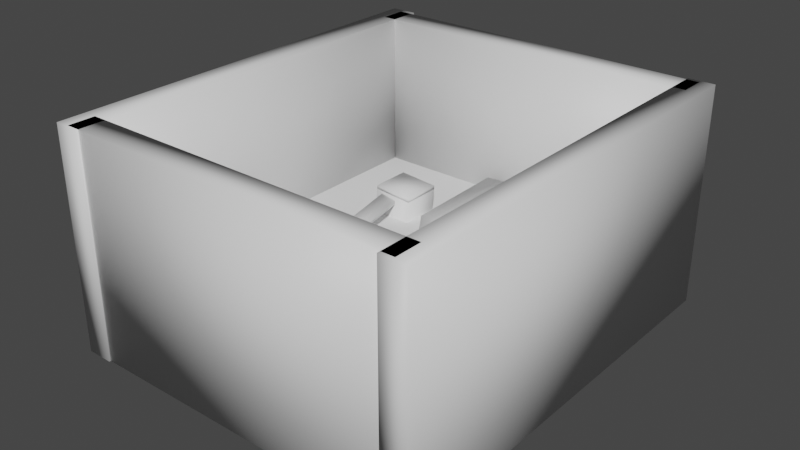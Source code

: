 # Source: WalkwaysRoomModel.blend  (saved by Blender 3.1.7; exported with 4.5.12 LTS)
import bpy
from mathutils import Matrix  # noqa: F401  (used for matrix-valued properties, if any)

bpy.ops.wm.read_factory_settings(use_empty=True)
scene = bpy.context.scene
scene.name = 'Scene'

# ---- collections
col_collection = bpy.data.collections.new('Collection'); scene.collection.children.link(col_collection)

# ---- materials (node trees are filled in below, after node groups)
mat_walls = bpy.data.materials.new('Walls')
mat_floor = bpy.data.materials.new('Floor')
mat_lava = bpy.data.materials.new('Lava')

# ---- material node trees
mat_walls.use_nodes = True; mat_walls.node_tree.nodes.clear()
_N = mat_walls.node_tree.nodes; _L = mat_walls.node_tree.links
n0 = _N.new('ShaderNodeBsdfPrincipled'); n0.name = 'Principled BSDF'; n0.location = (10, 300)
n0.distribution = 'GGX'
n0.subsurface_method = 'BURLEY'
n0.inputs[3].default_value = 1.45
n0.inputs[27].default_value = (0.0, 0.0, 0.0, 1.0)
n0.inputs[28].default_value = 1.0
n1 = _N.new('ShaderNodeOutputMaterial'); n1.name = 'Material Output'; n1.location = (300, 300)
_L.new(n0.outputs[0], n1.inputs[0])
n1.is_active_output = True
mat_floor.use_nodes = True; mat_floor.node_tree.nodes.clear()
_N = mat_floor.node_tree.nodes; _L = mat_floor.node_tree.links
n0 = _N.new('ShaderNodeBsdfPrincipled'); n0.name = 'Principled BSDF'; n0.location = (10, 300)
n0.distribution = 'GGX'
n0.subsurface_method = 'BURLEY'
n0.inputs[3].default_value = 1.45
n0.inputs[27].default_value = (0.0, 0.0, 0.0, 1.0)
n0.inputs[28].default_value = 1.0
n1 = _N.new('ShaderNodeOutputMaterial'); n1.name = 'Material Output'; n1.location = (300, 300)
_L.new(n0.outputs[0], n1.inputs[0])
n1.is_active_output = True
mat_lava.use_nodes = True; mat_lava.node_tree.nodes.clear()
_N = mat_lava.node_tree.nodes; _L = mat_lava.node_tree.links
n0 = _N.new('ShaderNodeBsdfPrincipled'); n0.name = 'Principled BSDF'; n0.location = (10, 300)
n0.distribution = 'GGX'
n0.subsurface_method = 'BURLEY'
n0.inputs[3].default_value = 1.45
n0.inputs[27].default_value = (0.0, 0.0, 0.0, 1.0)
n0.inputs[28].default_value = 1.0
n1 = _N.new('ShaderNodeOutputMaterial'); n1.name = 'Material Output'; n1.location = (300, 300)
_L.new(n0.outputs[0], n1.inputs[0])
n1.is_active_output = True

# ---- world
world_world = bpy.data.worlds.new('World'); scene.world = world_world
world_world.use_nodes = True; world_world.node_tree.nodes.clear()
_N = world_world.node_tree.nodes; _L = world_world.node_tree.links
n0 = _N.new('ShaderNodeOutputWorld'); n0.name = 'World Output'; n0.location = (300, 300)
n1 = _N.new('ShaderNodeBackground'); n1.name = 'Background'; n1.location = (10, 300)
n1.inputs[0].default_value = (0.05088, 0.05088, 0.05088, 1.0)
_L.new(n1.outputs[0], n0.inputs[0])
n0.is_active_output = True
world_world.color = (0.05088, 0.05088, 0.05088)
world_world.use_sun_shadow = False
world_world.sun_shadow_jitter_overblur = 0.0

# ---- meshes
me_mesh_001 = bpy.data.meshes.new('Mesh.001')
me_mesh_001.from_pydata([(-62.01, 66.91, -23.56), (-62.01, 66.91, 46.56), (-62.01, -68.05, -23.56), (-62.01, -68.05, 46.56), (-53.64, -68.05, -23.56), (-53.64, -68.05, 46.56), (-53.64, 66.91, -23.56), (-53.64, 66.91, 46.56)], [], [(2, 3, 1, 0), (4, 5, 3, 2), (6, 7, 5, 4), (0, 1, 7, 6), (3, 5, 7, 1), (4, 2, 0, 6)])
me_mesh_001.polygons.foreach_set('use_smooth', [True] * 6)
_uv = me_mesh_001.uv_layers.new(name='UVW')
_uv.uv.foreach_set('vector', [0.0005766, 0.301, 0.1924, 0.301, 0.1924, 0.6702, 0.0005766, 0.6702, 0.9546, 0.505, 0.9546, 0.6968, 0.9317, 0.6968, 0.9317, 0.505, 0.5333, 0.7402, 0.3414, 0.7402, 0.3414, 0.371, 0.5333, 0.371, 0.9084, 0.312, 0.9084, 0.5038, 0.8855, 0.5038, 0.8855, 0.312, 0.8595, 0.505, 0.8824, 0.505, 0.8824, 0.8742, 0.8595, 0.8742, 0.9204, 0.0005766, 0.9433, 0.0005766, 0.9433, 0.3698, 0.9204, 0.3698])
me_mesh_001.materials.append(mat_walls)
me_mesh_001.use_remesh_fix_poles = True
me_mesh_001.use_remesh_preserve_attributes = False
me_mesh_001.use_mirror_vertex_groups = False
me_mesh_001.update()
me_mesh_001.normals_split_custom_set([tuple(v) for v in zip(*[iter([-0.5774, -0.5774, -0.5774, -0.5774, -0.5774, 0.5774, -0.5774, 0.5774, 0.5774, -0.5774, 0.5774, -0.5774, 0.5774, -0.5774, -0.5774, 0.5774, -0.5774, 0.5774, -0.5774, -0.5774, 0.5774, -0.5774, -0.5774, -0.5774, 0.5774, 0.5774, -0.5774, 0.5774, 0.5774, 0.5774, 0.5774, -0.5774, 0.5774, 0.5774, -0.5774, -0.5774, -0.5774, 0.5774, -0.5774, -0.5774, 0.5774, 0.5774, 0.5774, 0.5774, 0.5774, 0.5774, 0.5774, -0.5774, -0.5774, -0.5774, 0.5774, 0.5774, -0.5774, 0.5774, 0.5774, 0.5774, 0.5774, -0.5774, 0.5774, 0.5774, 0.5774, -0.5774, -0.5774, -0.5774, -0.5774, -0.5774, -0.5774, 0.5774, -0.5774, 0.5774, 0.5774, -0.5774])] * 3)])
me_mesh_002 = bpy.data.meshes.new('Mesh.002')
me_mesh_002.from_pydata([(47.07, 66.47, -23.56), (47.07, 66.47, 46.56), (47.07, -68.5, -23.56), (47.07, -68.5, 46.56), (55.44, -68.5, -23.56), (55.44, -68.5, 46.56), (55.44, 66.47, -23.56), (55.44, 66.47, 46.56)], [], [(2, 3, 1, 0), (4, 5, 3, 2), (6, 7, 5, 4), (0, 1, 7, 6), (3, 5, 7, 1), (4, 2, 0, 6)])
me_mesh_002.polygons.foreach_set('use_smooth', [True] * 6)
_uv = me_mesh_002.uv_layers.new(name='UVW')
_uv.uv.foreach_set('vector', [0.5344, 0.0005766, 0.7263, 0.0005766, 0.7263, 0.3698, 0.5344, 0.3698, 0.9546, 0.698, 0.9546, 0.8898, 0.9317, 0.8898, 0.9317, 0.698, 0.5333, 0.3698, 0.3414, 0.3698, 0.3414, 0.0005766, 0.5333, 0.0005766, 0.8843, 0.312, 0.8843, 0.5038, 0.8614, 0.5038, 0.8614, 0.312, 0.8836, 0.505, 0.9065, 0.505, 0.9065, 0.8742, 0.8836, 0.8742, 0.9076, 0.505, 0.9305, 0.505, 0.9305, 0.8742, 0.9076, 0.8742])
me_mesh_002.materials.append(mat_walls)
me_mesh_002.use_remesh_fix_poles = True
me_mesh_002.use_remesh_preserve_attributes = False
me_mesh_002.use_mirror_vertex_groups = False
me_mesh_002.update()
me_mesh_002.normals_split_custom_set([tuple(v) for v in zip(*[iter([-0.5774, -0.5774, -0.5774, -0.5774, -0.5774, 0.5774, -0.5774, 0.5774, 0.5774, -0.5774, 0.5774, -0.5774, 0.5774, -0.5774, -0.5774, 0.5774, -0.5774, 0.5774, -0.5774, -0.5774, 0.5774, -0.5774, -0.5774, -0.5774, 0.5774, 0.5774, -0.5774, 0.5774, 0.5774, 0.5774, 0.5774, -0.5774, 0.5774, 0.5774, -0.5774, -0.5774, -0.5774, 0.5774, -0.5774, -0.5774, 0.5774, 0.5774, 0.5774, 0.5774, 0.5774, 0.5774, 0.5774, -0.5774, -0.5774, -0.5774, 0.5774, 0.5774, -0.5774, 0.5774, 0.5774, 0.5774, 0.5774, -0.5774, 0.5774, 0.5774, 0.5774, -0.5774, -0.5774, -0.5774, -0.5774, -0.5774, -0.5774, 0.5774, -0.5774, 0.5774, 0.5774, -0.5774])] * 3)])
me_mesh_003 = bpy.data.meshes.new('Mesh.003')
me_mesh_003.from_pydata([(-58.02, -67.55, -23.56), (-58.02, -67.55, 46.56), (51.09, -67.55, -23.56), (51.09, -67.55, 46.56), (51.09, -59.17, -23.56), (51.09, -59.17, 46.56), (-58.02, -59.17, -23.56), (-58.02, -59.17, 46.56)], [], [(2, 3, 1, 0), (4, 5, 3, 2), (6, 7, 5, 4), (0, 1, 7, 6), (3, 5, 7, 1), (4, 2, 0, 6)])
me_mesh_003.polygons.foreach_set('use_smooth', [True] * 6)
_uv = me_mesh_003.uv_layers.new(name='UVW')
_uv.uv.foreach_set('vector', [0.9193, 0.2991, 0.7274, 0.2991, 0.7274, 0.0005766, 0.9193, 0.0005767, 0.5104, 0.9332, 0.5104, 0.7414, 0.5333, 0.7414, 0.5333, 0.9332, 0.2991, 0.6714, 0.2991, 0.8632, 0.0005766, 0.8632, 0.0005766, 0.6714, 0.9674, 0.0005766, 0.9674, 0.1924, 0.9445, 0.1924, 0.9445, 0.0005766, 0.0005766, 0.8873, 0.0005766, 0.8644, 0.2991, 0.8644, 0.2991, 0.8873, 0.3052, 0.5791, 0.3281, 0.5791, 0.3281, 0.8776, 0.3052, 0.8776])
me_mesh_003.materials.append(mat_walls)
me_mesh_003.use_remesh_fix_poles = True
me_mesh_003.use_remesh_preserve_attributes = False
me_mesh_003.use_mirror_vertex_groups = False
me_mesh_003.update()
me_mesh_003.normals_split_custom_set([tuple(v) for v in zip(*[iter([0.5774, -0.5774, -0.5774, 0.5774, -0.5774, 0.5774, -0.5774, -0.5774, 0.5774, -0.5774, -0.5774, -0.5774, 0.5774, 0.5774, -0.5774, 0.5774, 0.5774, 0.5774, 0.5774, -0.5774, 0.5774, 0.5774, -0.5774, -0.5774, -0.5774, 0.5774, -0.5774, -0.5774, 0.5774, 0.5774, 0.5774, 0.5774, 0.5774, 0.5774, 0.5774, -0.5774, -0.5774, -0.5774, -0.5774, -0.5774, -0.5774, 0.5774, -0.5774, 0.5774, 0.5774, -0.5774, 0.5774, -0.5774, 0.5774, -0.5774, 0.5774, 0.5774, 0.5774, 0.5774, -0.5774, 0.5774, 0.5774, -0.5774, -0.5774, 0.5774, 0.5774, 0.5774, -0.5774, 0.5774, -0.5774, -0.5774, -0.5774, -0.5774, -0.5774, -0.5774, 0.5774, -0.5774])] * 3)])
me_mesh_004 = bpy.data.meshes.new('Mesh.004')
me_mesh_004.from_pydata([(-58.02, 56.97, -23.56), (-58.02, 56.97, 46.56), (51.09, 56.97, -23.56), (51.09, 56.97, 46.56), (51.09, 65.35, -23.56), (51.09, 65.35, 46.56), (-58.02, 65.35, -23.56), (-58.02, 65.35, 46.56)], [], [(2, 3, 1, 0), (4, 5, 3, 2), (6, 7, 5, 4), (0, 1, 7, 6), (3, 5, 7, 1), (4, 2, 0, 6)])
me_mesh_004.polygons.foreach_set('use_smooth', [True] * 6)
_uv = me_mesh_004.uv_layers.new(name='UVW')
_uv.uv.foreach_set('vector', [0.7263, 0.6695, 0.5344, 0.6695, 0.5344, 0.371, 0.7263, 0.371, 0.497, 0.9017, 0.3052, 0.9017, 0.3052, 0.8788, 0.497, 0.8788, 0.833, 0.6707, 0.833, 0.8625, 0.5344, 0.8625, 0.5344, 0.6707, 0.9674, 0.1936, 0.9674, 0.3854, 0.9445, 0.3854, 0.9445, 0.1936, 0.8583, 0.9356, 0.8354, 0.9356, 0.8354, 0.637, 0.8583, 0.637, 0.5344, 0.8866, 0.5344, 0.8636, 0.833, 0.8636, 0.833, 0.8866])
me_mesh_004.materials.append(mat_walls)
me_mesh_004.use_remesh_fix_poles = True
me_mesh_004.use_remesh_preserve_attributes = False
me_mesh_004.use_mirror_vertex_groups = False
me_mesh_004.update()
me_mesh_004.normals_split_custom_set([tuple(v) for v in zip(*[iter([0.5774, -0.5774, -0.5774, 0.5774, -0.5774, 0.5774, -0.5774, -0.5774, 0.5774, -0.5774, -0.5774, -0.5774, 0.5774, 0.5774, -0.5774, 0.5774, 0.5774, 0.5774, 0.5774, -0.5774, 0.5774, 0.5774, -0.5774, -0.5774, -0.5774, 0.5774, -0.5774, -0.5774, 0.5774, 0.5774, 0.5774, 0.5774, 0.5774, 0.5774, 0.5774, -0.5774, -0.5774, -0.5774, -0.5774, -0.5774, -0.5774, 0.5774, -0.5774, 0.5774, 0.5774, -0.5774, 0.5774, -0.5774, 0.5774, -0.5774, 0.5774, 0.5774, 0.5774, 0.5774, -0.5774, 0.5774, 0.5774, -0.5774, -0.5774, 0.5774, 0.5774, 0.5774, -0.5774, 0.5774, -0.5774, -0.5774, -0.5774, -0.5774, -0.5774, -0.5774, 0.5774, -0.5774])] * 3)])
me_mesh_005 = bpy.data.meshes.new('Mesh.005')
me_mesh_005.from_pydata([(31.38, -24.4, 20.43), (30.96, -24.15, 21.62), (31.7, -18.31, 19.3), (31.28, -18.06, 20.49), (-14.81, -18.89, 3.141), (-15.22, -18.64, 4.332), (-15.12, -24.98, 4.275), (-15.54, -24.73, 5.467)], [], [(2, 3, 1, 0), (4, 5, 3, 2), (6, 7, 5, 4), (0, 1, 7, 6), (3, 5, 7, 1), (4, 2, 0, 6)])
me_mesh_005.polygons.foreach_set('use_smooth', [True] * 6)
_uv = me_mesh_005.uv_layers.new(name='UVW')
_uv.uv.foreach_set('vector', [0.3034, 0.596, 0.2999, 0.596, 0.2999, 0.5791, 0.3034, 0.5791, 0.1343, 0.8884, 0.1343, 0.8919, 0.0005766, 0.8919, 0.0005766, 0.8884, 0.2971, 0.6087, 0.2971, 0.6122, 0.2803, 0.6122, 0.2803, 0.6087, 0.1354, 0.8919, 0.1354, 0.8884, 0.2691, 0.8884, 0.2691, 0.8919, 0.9685, 0.289, 0.9685, 0.1553, 0.9854, 0.1553, 0.9854, 0.289, 0.9718, 0.9476, 0.9718, 0.8139, 0.9886, 0.8139, 0.9886, 0.9476])
me_mesh_005.materials.append(mat_floor)
me_mesh_005.use_remesh_fix_poles = True
me_mesh_005.use_remesh_preserve_attributes = False
me_mesh_005.use_mirror_vertex_groups = False
me_mesh_005.update()
me_mesh_005.normals_split_custom_set([tuple(v) for v in zip(*[iter([0.7622, 0.4642, -0.4512, 0.3877, 0.6831, 0.6189, 0.3285, -0.4506, 0.8301, 0.703, -0.6695, -0.24, -0.3285, 0.4506, -0.8301, -0.703, 0.6695, 0.24, 0.3877, 0.6831, 0.6189, 0.7622, 0.4642, -0.4512, -0.3877, -0.6831, -0.6189, -0.7622, -0.4642, 0.4512, -0.703, 0.6695, 0.24, -0.3285, 0.4506, -0.8301, 0.703, -0.6695, -0.24, 0.3285, -0.4506, 0.8301, -0.7622, -0.4642, 0.4512, -0.3877, -0.6831, -0.6189, 0.3877, 0.6831, 0.6189, -0.703, 0.6695, 0.24, -0.7622, -0.4642, 0.4512, 0.3285, -0.4506, 0.8301, -0.3285, 0.4506, -0.8301, 0.7622, 0.4642, -0.4512, 0.703, -0.6695, -0.24, -0.3877, -0.6831, -0.6189])] * 3)])
me_mesh_006 = bpy.data.meshes.new('Mesh.006')
me_mesh_006.from_pydata([(35.26, -22.51, 1.908), (35.11, -22.56, 3.184), (40.32, -20.67, 2.582), (40.17, -20.72, 3.858), (21.11, 32.11, 2.582), (20.96, 32.05, 3.858), (16.05, 30.26, 1.908), (15.9, 30.21, 3.184)], [], [(2, 3, 1, 0), (4, 5, 3, 2), (6, 7, 5, 4), (0, 1, 7, 6), (3, 5, 7, 1), (4, 2, 0, 6)])
me_mesh_006.polygons.foreach_set('use_smooth', [True] * 6)
_uv = me_mesh_006.uv_layers.new(name='UVW')
_uv.uv.foreach_set('vector', [0.3292, 0.5793, 0.3327, 0.5793, 0.3327, 0.5941, 0.3292, 0.5941, 0.3292, 0.8776, 0.3292, 0.8741, 0.4828, 0.8741, 0.4828, 0.8776, 0.336, 0.5916, 0.3396, 0.5916, 0.3396, 0.6064, 0.336, 0.6064, 0.336, 0.301, 0.3396, 0.301, 0.3396, 0.4546, 0.336, 0.4546, 0.9706, 0.8139, 0.9706, 0.9675, 0.9558, 0.9675, 0.9558, 0.8139, 0.9685, 0.1542, 0.9685, 0.0005766, 0.9834, 0.0005766, 0.9834, 0.1542])
me_mesh_006.materials.append(mat_floor)
me_mesh_006.use_remesh_fix_poles = True
me_mesh_006.use_remesh_preserve_attributes = False
me_mesh_006.use_mirror_vertex_groups = False
me_mesh_006.update()
me_mesh_006.normals_split_custom_set([tuple(v) for v in zip(*[iter([0.8031, -0.3221, -0.5013, 0.6685, -0.3711, 0.6445, -0.4081, -0.763, 0.5013, -0.2736, -0.714, -0.6445, 0.4081, 0.763, -0.5013, 0.2736, 0.714, 0.6445, 0.6685, -0.3711, 0.6445, 0.8031, -0.3221, -0.5013, -0.6685, 0.3711, -0.6445, -0.8031, 0.3221, 0.5013, 0.2736, 0.714, 0.6445, 0.4081, 0.763, -0.5013, -0.2736, -0.714, -0.6445, -0.4081, -0.763, 0.5013, -0.8031, 0.3221, 0.5013, -0.6685, 0.3711, -0.6445, 0.6685, -0.3711, 0.6445, 0.2736, 0.714, 0.6445, -0.8031, 0.3221, 0.5013, -0.4081, -0.763, 0.5013, 0.4081, 0.763, -0.5013, 0.8031, -0.3221, -0.5013, -0.2736, -0.714, -0.6445, -0.6685, 0.3711, -0.6445])] * 3)])
me_mesh_007 = bpy.data.meshes.new('Mesh.007')
me_mesh_007.from_pydata([(-19.61, -22.69, 2.734), (-19.39, -22.64, 3.999), (-14.38, -21.58, 1.766), (-14.16, -21.53, 3.032), (-24.55, 26.59, 1.766), (-24.33, 26.64, 3.032), (-29.78, 25.49, 2.734), (-29.56, 25.53, 3.999)], [], [(2, 3, 1, 0), (4, 5, 3, 2), (6, 7, 5, 4), (0, 1, 7, 6), (3, 5, 7, 1), (4, 2, 0, 6)])
me_mesh_007.polygons.foreach_set('use_smooth', [True] * 6)
_uv = me_mesh_007.uv_layers.new(name='UVW')
_uv.uv.foreach_set('vector', [0.3327, 0.6101, 0.3292, 0.6101, 0.3292, 0.5953, 0.3327, 0.5953, 0.3396, 0.5904, 0.336, 0.5904, 0.336, 0.4557, 0.3396, 0.4557, 0.3035, 0.612, 0.2999, 0.612, 0.2999, 0.5971, 0.3035, 0.5971, 0.3292, 0.4435, 0.3327, 0.4435, 0.3327, 0.5781, 0.3292, 0.5781, 0.9994, 0.0005766, 0.9994, 0.1352, 0.9846, 0.1352, 0.9846, 0.0005766, 0.9914, 0.3686, 0.9914, 0.5033, 0.9765, 0.5033, 0.9765, 0.3686])
me_mesh_007.materials.append(mat_floor)
me_mesh_007.use_remesh_fix_poles = True
me_mesh_007.use_remesh_preserve_attributes = False
me_mesh_007.use_mirror_vertex_groups = False
me_mesh_007.update()
me_mesh_007.normals_split_custom_set([tuple(v) for v in zip(*[iter([0.5745, -0.4688, -0.6709, 0.7757, -0.4263, 0.4653, -0.336, -0.661, 0.6709, -0.5372, -0.7035, -0.4653, 0.336, 0.661, -0.6709, 0.5372, 0.7035, 0.4653, 0.7757, -0.4263, 0.4653, 0.5745, -0.4688, -0.6709, -0.7757, 0.4263, -0.4653, -0.5745, 0.4688, 0.6709, 0.5372, 0.7035, 0.4653, 0.336, 0.661, -0.6709, -0.5372, -0.7035, -0.4653, -0.336, -0.661, 0.6709, -0.5745, 0.4688, 0.6709, -0.7757, 0.4263, -0.4653, 0.7757, -0.4263, 0.4653, 0.5372, 0.7035, 0.4653, -0.5745, 0.4688, 0.6709, -0.336, -0.661, 0.6709, 0.336, 0.661, -0.6709, 0.5745, -0.4688, -0.6709, -0.5372, -0.7035, -0.4653, -0.7757, 0.4263, -0.4653])] * 3)])
me_mesh_008 = bpy.data.meshes.new('Mesh.008')
me_mesh_008.from_pydata([(29.53, -29.33, -12.07), (42.27, -29.33, -12.07), (42.27, -16.63, -12.91), (29.53, -16.63, -12.91), (42.27, -27.11, 21.66), (29.53, -27.11, 21.66), (42.27, -14.4, 20.82), (29.53, -14.4, 20.82)], [], [(2, 1, 0, 3), (0, 5, 7, 3), (3, 7, 6, 2), (2, 6, 4, 1), (1, 4, 5, 0), (5, 4, 6, 7)])
me_mesh_008.polygons.foreach_set('use_smooth', [True] * 6)
_uv = me_mesh_008.uv_layers.new(name='UVW')
_uv.uv.foreach_set('vector', [0.7548, 0.637, 0.7548, 0.6644, 0.7274, 0.6644, 0.7274, 0.637, 0.1936, 0.423, 0.2449, 0.3716, 0.2642, 0.391, 0.2129, 0.4423, 0.3155, 0.4423, 0.2642, 0.391, 0.2836, 0.3716, 0.3349, 0.423, 0.3349, 0.3203, 0.2836, 0.3716, 0.2642, 0.3523, 0.3155, 0.301, 0.2129, 0.301, 0.2642, 0.3523, 0.2449, 0.3716, 0.1936, 0.3203, 0.2449, 0.3716, 0.2642, 0.3523, 0.2836, 0.3716, 0.2642, 0.391])
me_mesh_008.materials.append(mat_walls)
me_mesh_008.use_remesh_fix_poles = True
me_mesh_008.use_remesh_preserve_attributes = False
me_mesh_008.use_mirror_vertex_groups = False
me_mesh_008.update()
me_mesh_008.normals_split_custom_set([tuple(v) for v in zip(*[iter([0.5774, 0.538, -0.6142, 0.5774, -0.6142, -0.538, -0.5774, -0.6142, -0.538, -0.5774, 0.538, -0.6142, -0.5774, -0.6142, -0.538, -0.5774, -0.538, 0.6142, -0.5774, 0.6142, 0.538, -0.5774, 0.538, -0.6142, -0.5774, 0.538, -0.6142, -0.5774, 0.6142, 0.538, 0.5774, 0.6142, 0.538, 0.5774, 0.538, -0.6142, 0.5774, 0.538, -0.6142, 0.5774, 0.6142, 0.538, 0.5774, -0.538, 0.6142, 0.5774, -0.6142, -0.538, 0.5774, -0.6142, -0.538, 0.5774, -0.538, 0.6142, -0.5774, -0.538, 0.6142, -0.5774, -0.6142, -0.538, -0.5774, -0.538, 0.6142, 0.5774, -0.538, 0.6142, 0.5774, 0.6142, 0.538, -0.5774, 0.6142, 0.538])] * 3)])
me_mesh_009 = bpy.data.meshes.new('Mesh.009')
me_mesh_009.from_pydata([(-32.97, 20.75, -26.2), (-20.27, 20.75, -27.18), (-20.27, 33.49, -27.18), (-32.97, 33.49, -26.2), (-17.85, 20.75, 4.068), (-30.55, 20.75, 5.054), (-17.85, 33.49, 4.068), (-30.55, 33.49, 5.054)], [], [(5, 4, 6, 7), (2, 1, 0, 3), (0, 5, 7, 3), (3, 7, 6, 2), (2, 6, 4, 1), (1, 4, 5, 0)])
me_mesh_009.polygons.foreach_set('use_smooth', [True] * 6)
_uv = me_mesh_009.uv_layers.new(name='UVW')
_uv.uv.foreach_set('vector', [0.7746, 0.4374, 0.7938, 0.4182, 0.813, 0.4374, 0.7938, 0.4566, 0.7559, 0.6642, 0.7559, 0.637, 0.7831, 0.637, 0.7831, 0.6642, 0.7274, 0.4846, 0.7746, 0.4374, 0.7938, 0.4566, 0.7466, 0.5038, 0.8411, 0.5038, 0.7938, 0.4566, 0.813, 0.4374, 0.8603, 0.4846, 0.8603, 0.3902, 0.813, 0.4374, 0.7938, 0.4182, 0.8411, 0.371, 0.7466, 0.371, 0.7938, 0.4182, 0.7746, 0.4374, 0.7274, 0.3902])
me_mesh_009.materials.append(mat_walls)
me_mesh_009.use_remesh_fix_poles = True
me_mesh_009.use_remesh_preserve_attributes = False
me_mesh_009.use_mirror_vertex_groups = False
me_mesh_009.update()
me_mesh_009.normals_split_custom_set([tuple(v) for v in zip(*[iter([-0.5309, -0.5774, 0.6203, 0.6203, -0.5774, 0.5309, 0.6203, 0.5774, 0.5309, -0.5309, 0.5774, 0.6203, 0.5309, 0.5774, -0.6203, 0.5309, -0.5774, -0.6203, -0.6203, -0.5774, -0.5309, -0.6203, 0.5774, -0.5309, -0.6203, -0.5774, -0.5309, -0.5309, -0.5774, 0.6203, -0.5309, 0.5774, 0.6203, -0.6203, 0.5774, -0.5309, -0.6203, 0.5774, -0.5309, -0.5309, 0.5774, 0.6203, 0.6203, 0.5774, 0.5309, 0.5309, 0.5774, -0.6203, 0.5309, 0.5774, -0.6203, 0.6203, 0.5774, 0.5309, 0.6203, -0.5774, 0.5309, 0.5309, -0.5774, -0.6203, 0.5309, -0.5774, -0.6203, 0.6203, -0.5774, 0.5309, -0.5309, -0.5774, 0.6203, -0.6203, -0.5774, -0.5309])] * 3)])
me_mesh_010 = bpy.data.meshes.new('Mesh.010')
me_mesh_010.from_pydata([(15.14, 24.76, -25.52), (27.07, 29.1, -24.54), (22.71, 41.07, -24.54), (10.78, 36.72, -25.52), (24.84, 28.29, 6.144), (12.91, 23.95, 5.164), (20.49, 40.26, 6.144), (8.554, 35.91, 5.164)], [], [(2, 1, 0, 3), (0, 5, 7, 3), (3, 7, 6, 2), (2, 6, 4, 1), (1, 4, 5, 0), (5, 4, 6, 7)])
me_mesh_010.polygons.foreach_set('use_smooth', [True] * 6)
_uv = me_mesh_010.uv_layers.new(name='UVW')
_uv.uv.foreach_set('vector', [0.7274, 0.3696, 0.7274, 0.3418, 0.7553, 0.3418, 0.7553, 0.3696, 0.3281, 0.4631, 0.2805, 0.5107, 0.2608, 0.491, 0.3084, 0.4435, 0.2132, 0.4435, 0.2608, 0.491, 0.2411, 0.5107, 0.1936, 0.4631, 0.1936, 0.5583, 0.2411, 0.5107, 0.2608, 0.5304, 0.2132, 0.578, 0.3084, 0.578, 0.2608, 0.5304, 0.2805, 0.5107, 0.3281, 0.5583, 0.2805, 0.5107, 0.2608, 0.5304, 0.2411, 0.5107, 0.2608, 0.491])
me_mesh_010.materials.append(mat_walls)
me_mesh_010.use_remesh_fix_poles = True
me_mesh_010.use_remesh_preserve_attributes = False
me_mesh_010.use_mirror_vertex_groups = False
me_mesh_010.update()
me_mesh_010.normals_split_custom_set([tuple(v) for v in zip(*[iter([0.3852, 0.7546, -0.5312, 0.7801, -0.3305, -0.5312, -0.3017, -0.7242, -0.6201, -0.6966, 0.3608, -0.6201, -0.3017, -0.7242, -0.6201, -0.3852, -0.7546, 0.5312, -0.7801, 0.3305, 0.5312, -0.6966, 0.3608, -0.6201, -0.6966, 0.3608, -0.6201, -0.7801, 0.3305, 0.5312, 0.3017, 0.7242, 0.6201, 0.3852, 0.7546, -0.5312, 0.3852, 0.7546, -0.5312, 0.3017, 0.7242, 0.6201, 0.6966, -0.3608, 0.6201, 0.7801, -0.3305, -0.5312, 0.7801, -0.3305, -0.5312, 0.6966, -0.3608, 0.6201, -0.3852, -0.7546, 0.5312, -0.3017, -0.7242, -0.6201, -0.3852, -0.7546, 0.5312, 0.6966, -0.3608, 0.6201, 0.3017, 0.7242, 0.6201, -0.7801, 0.3305, 0.5312])] * 3)])
me_mesh_011 = bpy.data.meshes.new('Mesh.011')
me_mesh_011.from_pydata([(-23.51, -29.38, -24.5), (-10.77, -29.38, -24.5), (-10.77, -16.68, -25.55), (-23.51, -16.68, -25.55), (-10.77, -26.84, 6.152), (-23.51, -26.84, 6.152), (-10.77, -14.15, 5.103), (-23.51, -14.15, 5.103)], [], [(2, 1, 0, 3), (0, 5, 7, 3), (3, 7, 6, 2), (2, 6, 4, 1), (1, 4, 5, 0), (5, 4, 6, 7)])
me_mesh_011.polygons.foreach_set('use_smooth', [True] * 6)
_uv = me_mesh_011.uv_layers.new(name='UVW')
_uv.uv.foreach_set('vector', [0.7835, 0.3418, 0.7835, 0.3689, 0.7564, 0.3689, 0.7564, 0.3418, 0.7274, 0.6167, 0.7737, 0.5704, 0.7929, 0.5896, 0.7466, 0.6359, 0.8392, 0.6359, 0.7929, 0.5896, 0.8121, 0.5704, 0.8583, 0.6167, 0.8583, 0.5241, 0.8121, 0.5704, 0.7929, 0.5513, 0.8392, 0.505, 0.7466, 0.505, 0.7929, 0.5513, 0.7737, 0.5704, 0.7274, 0.5241, 0.7737, 0.5704, 0.7929, 0.5513, 0.8121, 0.5704, 0.7929, 0.5896])
me_mesh_011.materials.append(mat_walls)
me_mesh_011.use_remesh_fix_poles = True
me_mesh_011.use_remesh_preserve_attributes = False
me_mesh_011.use_mirror_vertex_groups = False
me_mesh_011.update()
me_mesh_011.normals_split_custom_set([tuple(v) for v in zip(*[iter([0.5774, 0.5278, -0.623, 0.5774, -0.623, -0.5278, -0.5774, -0.623, -0.5278, -0.5774, 0.5278, -0.623, -0.5774, -0.623, -0.5278, -0.5774, -0.5278, 0.623, -0.5774, 0.623, 0.5278, -0.5774, 0.5278, -0.623, -0.5774, 0.5278, -0.623, -0.5774, 0.623, 0.5278, 0.5774, 0.623, 0.5278, 0.5774, 0.5278, -0.623, 0.5774, 0.5278, -0.623, 0.5774, 0.623, 0.5278, 0.5774, -0.5278, 0.623, 0.5774, -0.623, -0.5278, 0.5774, -0.623, -0.5278, 0.5774, -0.5278, 0.623, -0.5774, -0.5278, 0.623, -0.5774, -0.623, -0.5278, -0.5774, -0.5278, 0.623, 0.5774, -0.5278, 0.623, 0.5774, 0.623, 0.5278, -0.5774, 0.623, 0.5278])] * 3)])
me_mesh_012 = bpy.data.meshes.new('Mesh.012')
me_mesh_012.from_pydata([(-1.679, -47.64, -8.448), (1.542, -46.78, 1.552), (11.42, -47.67, -8.448), (15.07, -46.69, 1.552), (3.275, 58.52, -8.448), (0.4472, 57.76, 1.552), (-14.7, 55.5, -8.448), (-13.26, 55.89, 1.552), (9.151, -10.64, -8.448), (24.14, -10.16, -8.448), (22.68, -10.55, 1.552), (9.151, -10.64, 1.552), (-13.96, 19.96, -8.448), (1.416, 22.28, -8.448), (1.19, 22.22, 1.552), (-12.51, 20.35, 1.552)], [], [(2, 3, 1, 0), (9, 10, 3, 2), (6, 7, 5, 4), (12, 15, 7, 6), (3, 10, 11, 1), (4, 13, 12, 6), (9, 2, 0, 8), (9, 13, 14, 10), (10, 14, 15, 11), (8, 0, 1, 11), (13, 9, 8, 12), (13, 4, 5, 14), (14, 5, 7, 15), (12, 8, 11, 15)])
me_mesh_012.polygons.foreach_set('use_smooth', [True] * 14)
_uv = me_mesh_012.uv_layers.new(name='UVW')
_uv.uv.foreach_set('vector', [0.5619, 0.9235, 0.5344, 0.9334, 0.5345, 0.8965, 0.5619, 0.8877, 0.9754, 0.5033, 0.9478, 0.5017, 0.9468, 0.4009, 0.9754, 0.3952, 0.8357, 0.35, 0.8084, 0.3459, 0.8084, 0.3082, 0.8357, 0.3003, 0.9558, 0.7147, 0.9833, 0.7157, 0.9833, 0.8127, 0.9558, 0.8118, 0.9095, 0.496, 0.9095, 0.3952, 0.9456, 0.403, 0.9456, 0.5038, 0.3414, 0.8456, 0.3486, 0.7468, 0.3907, 0.7414, 0.3907, 0.8384, 0.4686, 0.7414, 0.4686, 0.8495, 0.4347, 0.8609, 0.4303, 0.7558, 0.9558, 0.6133, 0.956, 0.5052, 0.9833, 0.505, 0.9833, 0.6119, 0.4729, 0.8655, 0.4697, 0.7586, 0.5033, 0.7414, 0.5033, 0.8446, 0.2988, 0.6064, 0.1936, 0.6075, 0.198, 0.5791, 0.2988, 0.5791, 0.3918, 0.8494, 0.3957, 0.7414, 0.4291, 0.765, 0.4291, 0.8696, 0.9568, 0.7134, 0.9558, 0.6144, 0.9841, 0.6166, 0.9841, 0.7136, 0.897, 0.8797, 0.897, 0.9767, 0.8595, 0.9724, 0.8595, 0.8754, 0.903, 0.98, 0.9033, 0.8754, 0.9305, 0.8754, 0.9305, 0.9785])
me_mesh_012.materials.append(mat_floor)
me_mesh_012.use_remesh_fix_poles = True
me_mesh_012.use_remesh_preserve_attributes = False
me_mesh_012.use_mirror_vertex_groups = False
me_mesh_012.update()
me_mesh_012.normals_split_custom_set([tuple(v) for v in zip(*[iter([0.4108, -0.7075, -0.5751, 0.5678, -0.5732, 0.5909, -0.5811, -0.5168, 0.6287, -0.7102, -0.4828, -0.5123, 0.7638, 0.1299, -0.6322, 0.7745, 0.1244, 0.6203, 0.5678, -0.5732, 0.5909, 0.4108, -0.7075, -0.5751, -0.6674, 0.5089, -0.5437, -0.5725, 0.5376, 0.6191, 0.4727, 0.6405, 0.6052, 0.6017, 0.5944, -0.5335, -0.7565, -0.254, -0.6026, -0.6879, -0.2328, 0.6874, -0.5725, 0.5376, 0.6191, -0.6674, 0.5089, -0.5437, 0.5678, -0.5732, 0.5909, 0.7745, 0.1244, 0.6203, -0.5394, -0.1054, 0.8354, -0.5811, -0.5168, 0.6287, 0.6017, 0.5944, -0.5335, 0.6279, 0.1885, -0.7551, -0.7565, -0.254, -0.6026, -0.6674, 0.5089, -0.5437, 0.7638, 0.1299, -0.6322, 0.4108, -0.7075, -0.5751, -0.7102, -0.4828, -0.5123, -0.5919, -0.1156, -0.7977, 0.7638, 0.1299, -0.6322, 0.6279, 0.1885, -0.7551, 0.5646, 0.1693, 0.8078, 0.7745, 0.1244, 0.6203, 0.7745, 0.1244, 0.6203, 0.5646, 0.1693, 0.8078, -0.6879, -0.2328, 0.6874, -0.5394, -0.1054, 0.8354, -0.5919, -0.1156, -0.7977, -0.7102, -0.4828, -0.5123, -0.5811, -0.5168, 0.6287, -0.5394, -0.1054, 0.8354, 0.6279, 0.1885, -0.7551, 0.7638, 0.1299, -0.6322, -0.5919, -0.1156, -0.7977, -0.7565, -0.254, -0.6026, 0.6279, 0.1885, -0.7551, 0.6017, 0.5944, -0.5335, 0.4727, 0.6405, 0.6052, 0.5646, 0.1693, 0.8078, 0.5646, 0.1693, 0.8078, 0.4727, 0.6405, 0.6052, -0.5725, 0.5376, 0.6191, -0.6879, -0.2328, 0.6874, -0.7565, -0.254, -0.6026, -0.5919, -0.1156, -0.7977, -0.5394, -0.1054, 0.8354, -0.6879, -0.2328, 0.6874])] * 3)])
me_mesh_013 = bpy.data.meshes.new('Mesh.013')
me_mesh_013.from_pydata([(-58.15, -62.89, -8.807), (51.23, -62.89, -8.807), (-58.15, 61.28, -8.807), (51.23, 61.28, -8.807)], [], [(0, 1, 3, 2)])
me_mesh_013.polygons.foreach_set('use_smooth', [True] * 1)
_uv = me_mesh_013.uv_layers.new(name='UVW')
_uv.uv.foreach_set('vector', [0.0005766, 0.2998, 0.0005766, 0.0005766, 0.3403, 0.0005766, 0.3403, 0.2998])
me_mesh_013.materials.append(mat_lava)
me_mesh_013.use_remesh_fix_poles = True
me_mesh_013.use_remesh_preserve_attributes = False
me_mesh_013.use_mirror_vertex_groups = False
me_mesh_013.update()
me_mesh_013.normals_split_custom_set([tuple(v) for v in zip(*[iter([0.0, -1.69e-07, 1.0, 0.0, -1.69e-07, 1.0, 0.0, -1.69e-07, 1.0, 0.0, -1.69e-07, 1.0])] * 3)])
me_mesh_014 = bpy.data.meshes.new('Mesh.014')
me_mesh_014.from_pydata([(-23.51, -26.7, 7.936), (-10.77, -26.7, 7.936), (-10.77, -14.0, 6.887), (-23.51, -14.0, 6.887), (-10.77, -26.84, 6.152), (-23.51, -26.84, 6.152), (-10.77, -14.15, 5.103), (-23.51, -14.15, 5.103)], [], [(4, 1, 0, 5), (6, 2, 1, 4), (7, 3, 2, 6), (5, 0, 3, 7), (1, 2, 3, 0), (5, 7, 6, 4)])
me_mesh_014.polygons.foreach_set('use_smooth', [True] * 6)
_uv = me_mesh_014.uv_layers.new(name='UVW')
_uv.uv.foreach_set('vector', [0.2421, 0.6457, 0.2375, 0.6457, 0.2375, 0.6133, 0.2421, 0.6133, 0.2746, 0.6457, 0.2746, 0.6503, 0.2421, 0.6503, 0.2421, 0.6457, 0.2746, 0.6133, 0.2791, 0.6133, 0.2791, 0.6457, 0.2746, 0.6457, 0.2421, 0.6133, 0.2421, 0.6087, 0.2746, 0.6087, 0.2746, 0.6133, 0.7, 0.8877, 0.7, 0.9202, 0.6675, 0.9202, 0.6675, 0.8877, 0.2421, 0.6133, 0.2746, 0.6133, 0.2746, 0.6457, 0.2421, 0.6457])
me_mesh_014.materials.append(mat_floor)
me_mesh_014.use_remesh_fix_poles = True
me_mesh_014.use_remesh_preserve_attributes = False
me_mesh_014.use_mirror_vertex_groups = False
me_mesh_014.update()
me_mesh_014.normals_split_custom_set([tuple(v) for v in zip(*[iter([0.5774, -0.623, -0.5278, 0.5774, -0.5278, 0.623, -0.5774, -0.5278, 0.623, -0.5774, -0.623, -0.5278, 0.5774, 0.5278, -0.623, 0.5774, 0.623, 0.5278, 0.5774, -0.5278, 0.623, 0.5774, -0.623, -0.5278, -0.5774, 0.5278, -0.623, -0.5774, 0.623, 0.5278, 0.5774, 0.623, 0.5278, 0.5774, 0.5278, -0.623, -0.5774, -0.623, -0.5278, -0.5774, -0.5278, 0.623, -0.5774, 0.623, 0.5278, -0.5774, 0.5278, -0.623, 0.5774, -0.5278, 0.623, 0.5774, 0.623, 0.5278, -0.5774, 0.623, 0.5278, -0.5774, -0.5278, 0.623, -0.5774, -0.623, -0.5278, -0.5774, 0.5278, -0.623, 0.5774, 0.5278, -0.623, 0.5774, -0.623, -0.5278])] * 3)])
me_mesh_016 = bpy.data.meshes.new('Mesh.016')
me_mesh_016.from_pydata([(12.78, 23.9, 6.929), (24.71, 28.24, 7.909), (20.36, 40.21, 7.909), (8.426, 35.87, 6.929), (24.84, 28.29, 6.144), (12.91, 23.95, 5.164), (20.49, 40.26, 6.144), (8.554, 35.91, 5.164)], [], [(4, 1, 0, 5), (6, 2, 1, 4), (7, 3, 2, 6), (5, 0, 3, 7), (1, 2, 3, 0), (5, 7, 6, 4)])
me_mesh_016.polygons.foreach_set('use_smooth', [True] * 6)
_uv = me_mesh_016.uv_layers.new(name='UVW')
_uv.uv.foreach_set('vector', [0.1982, 0.6133, 0.1982, 0.6087, 0.2317, 0.6087, 0.2317, 0.6133, 0.1982, 0.6468, 0.1936, 0.6468, 0.1936, 0.6133, 0.1982, 0.6133, 0.2317, 0.6468, 0.2317, 0.6515, 0.1982, 0.6515, 0.1982, 0.6468, 0.2317, 0.6133, 0.2364, 0.6133, 0.2364, 0.6468, 0.2317, 0.6468, 0.6664, 0.8877, 0.6664, 0.9212, 0.6329, 0.9212, 0.6329, 0.8877, 0.2317, 0.6133, 0.2317, 0.6468, 0.1982, 0.6468, 0.1982, 0.6133])
me_mesh_016.materials.append(mat_floor)
me_mesh_016.use_remesh_fix_poles = True
me_mesh_016.use_remesh_preserve_attributes = False
me_mesh_016.use_mirror_vertex_groups = False
me_mesh_016.update()
me_mesh_016.normals_split_custom_set([tuple(v) for v in zip(*[iter([0.7801, -0.3305, -0.5312, 0.6966, -0.3608, 0.6201, -0.3852, -0.7546, 0.5312, -0.3017, -0.7242, -0.6201, 0.3852, 0.7546, -0.5312, 0.3017, 0.7242, 0.6201, 0.6966, -0.3608, 0.6201, 0.7801, -0.3305, -0.5312, -0.6966, 0.3608, -0.6201, -0.7801, 0.3305, 0.5312, 0.3017, 0.7242, 0.6201, 0.3852, 0.7546, -0.5312, -0.3017, -0.7242, -0.6201, -0.3852, -0.7546, 0.5312, -0.7801, 0.3305, 0.5312, -0.6966, 0.3608, -0.6201, 0.6966, -0.3608, 0.6201, 0.3017, 0.7242, 0.6201, -0.7801, 0.3305, 0.5312, -0.3852, -0.7546, 0.5312, -0.3017, -0.7242, -0.6201, -0.6966, 0.3608, -0.6201, 0.3852, 0.7546, -0.5312, 0.7801, -0.3305, -0.5312])] * 3)])
me_mesh_017 = bpy.data.meshes.new('Mesh.017')
me_mesh_017.from_pydata([(-30.45, 20.75, 6.255), (-17.76, 20.75, 5.27), (-17.76, 33.49, 5.27), (-30.45, 33.49, 6.255), (-17.85, 20.75, 4.068), (-30.55, 20.75, 5.054), (-17.85, 33.49, 4.068), (-30.55, 33.49, 5.054)], [], [(4, 1, 0, 5), (6, 2, 1, 4), (7, 3, 2, 6), (5, 0, 3, 7), (1, 2, 3, 0), (5, 7, 6, 4)])
me_mesh_017.polygons.foreach_set('use_smooth', [True] * 6)
_uv = me_mesh_017.uv_layers.new(name='UVW')
_uv.uv.foreach_set('vector', [0.7646, 0.3035, 0.7678, 0.3035, 0.7678, 0.3374, 0.7646, 0.3374, 0.7306, 0.3035, 0.7306, 0.3003, 0.7646, 0.3003, 0.7646, 0.3035, 0.7306, 0.3374, 0.7274, 0.3374, 0.7274, 0.3035, 0.7306, 0.3035, 0.7646, 0.3374, 0.7646, 0.3406, 0.7306, 0.3406, 0.7306, 0.3374, 0.563, 0.8877, 0.5969, 0.8877, 0.5969, 0.9216, 0.563, 0.9216, 0.7646, 0.3374, 0.7306, 0.3374, 0.7306, 0.3035, 0.7646, 0.3035])
me_mesh_017.materials.append(mat_floor)
me_mesh_017.use_remesh_fix_poles = True
me_mesh_017.use_remesh_preserve_attributes = False
me_mesh_017.use_mirror_vertex_groups = False
me_mesh_017.update()
me_mesh_017.normals_split_custom_set([tuple(v) for v in zip(*[iter([0.5309, -0.5774, -0.6203, 0.6203, -0.5774, 0.5309, -0.5309, -0.5774, 0.6203, -0.6203, -0.5774, -0.5309, 0.5309, 0.5774, -0.6203, 0.6203, 0.5774, 0.5309, 0.6203, -0.5774, 0.5309, 0.5309, -0.5774, -0.6203, -0.6203, 0.5774, -0.5309, -0.5309, 0.5774, 0.6203, 0.6203, 0.5774, 0.5309, 0.5309, 0.5774, -0.6203, -0.6203, -0.5774, -0.5309, -0.5309, -0.5774, 0.6203, -0.5309, 0.5774, 0.6203, -0.6203, 0.5774, -0.5309, 0.6203, -0.5774, 0.5309, 0.6203, 0.5774, 0.5309, -0.5309, 0.5774, 0.6203, -0.5309, -0.5774, 0.6203, -0.6203, -0.5774, -0.5309, -0.6203, 0.5774, -0.5309, 0.5309, 0.5774, -0.6203, 0.5309, -0.5774, -0.6203])] * 3)])
me_mesh_018 = bpy.data.meshes.new('Mesh.018')
me_mesh_018.from_pydata([(29.53, -27.05, 22.55), (42.27, -27.05, 22.55), (42.27, -14.34, 21.71), (29.53, -14.34, 21.71), (42.27, -27.11, 21.66), (29.53, -27.11, 21.66), (42.27, -14.4, 20.82), (29.53, -14.4, 20.82)], [], [(4, 1, 0, 5), (6, 2, 1, 4), (7, 3, 2, 6), (5, 0, 3, 7), (0, 1, 2, 3), (5, 7, 6, 4)])
me_mesh_018.polygons.foreach_set('use_smooth', [True] * 6)
_uv = me_mesh_018.uv_layers.new(name='UVW')
_uv.uv.foreach_set('vector', [0.7713, 0.3026, 0.7713, 0.3003, 0.8049, 0.3003, 0.8049, 0.3026, 0.7713, 0.3362, 0.7689, 0.3362, 0.7689, 0.3026, 0.7713, 0.3026, 0.8049, 0.3362, 0.8049, 0.3386, 0.7713, 0.3386, 0.7713, 0.3362, 0.8049, 0.3026, 0.8073, 0.3026, 0.8073, 0.3362, 0.8049, 0.3362, 0.5981, 0.9213, 0.5981, 0.8877, 0.6317, 0.8877, 0.6317, 0.9213, 0.8049, 0.3026, 0.8049, 0.3362, 0.7713, 0.3362, 0.7713, 0.3026])
me_mesh_018.materials.append(mat_floor)
me_mesh_018.use_remesh_fix_poles = True
me_mesh_018.use_remesh_preserve_attributes = False
me_mesh_018.use_mirror_vertex_groups = False
me_mesh_018.update()
me_mesh_018.normals_split_custom_set([tuple(v) for v in zip(*[iter([0.5774, -0.6142, -0.538, 0.5774, -0.538, 0.6142, -0.5774, -0.538, 0.6142, -0.5774, -0.6142, -0.538, 0.5774, 0.538, -0.6142, 0.5774, 0.6142, 0.538, 0.5774, -0.538, 0.6142, 0.5774, -0.6142, -0.538, -0.5774, 0.538, -0.6142, -0.5774, 0.6142, 0.538, 0.5774, 0.6142, 0.538, 0.5774, 0.538, -0.6142, -0.5774, -0.6142, -0.538, -0.5774, -0.538, 0.6142, -0.5774, 0.6142, 0.538, -0.5774, 0.538, -0.6142, -0.5774, -0.538, 0.6142, 0.5774, -0.538, 0.6142, 0.5774, 0.6142, 0.538, -0.5774, 0.6142, 0.538, -0.5774, -0.6142, -0.538, -0.5774, 0.538, -0.6142, 0.5774, 0.538, -0.6142, 0.5774, -0.6142, -0.538])] * 3)])

# ---- objects
ob_cube_11 = bpy.data.objects.new('Cube_11', me_mesh_001)
ob_cube_10 = bpy.data.objects.new('Cube_10', me_mesh_002)
ob_cube_9 = bpy.data.objects.new('Cube_9', me_mesh_003)
ob_cube_8 = bpy.data.objects.new('Cube_8', me_mesh_004)
ob_cube_7 = bpy.data.objects.new('Cube_7', me_mesh_005)
ob_cube_6 = bpy.data.objects.new('Cube_6', me_mesh_006)
ob_cube_5 = bpy.data.objects.new('Cube_5', me_mesh_007)
ob_cube_4 = bpy.data.objects.new('Cube_4', me_mesh_008)
ob_cube_3 = bpy.data.objects.new('Cube_3', me_mesh_009)
ob_cube_1 = bpy.data.objects.new('Cube_1', me_mesh_010)
ob_cube = bpy.data.objects.new('Cube', me_mesh_011)
ob_cube_2 = bpy.data.objects.new('Cube_2', me_mesh_012)
ob_plane = bpy.data.objects.new('Plane', me_mesh_013)
ob_cube_001 = bpy.data.objects.new('Cube.001', me_mesh_014)
ob_cube_1_001 = bpy.data.objects.new('Cube_1.001', me_mesh_016)
ob_cube_3_001 = bpy.data.objects.new('Cube_3.001', me_mesh_017)
ob_cube_4_001 = bpy.data.objects.new('Cube_4.001', me_mesh_018)

# ---- transforms, parenting, visibility, modifiers, constraints
ob_cube_11.location = (0.0, 0.0, 0.0)
ob_cube_11.color = (0.8, 0.8, 0.8, 1.0)
ob_cube_11.lineart.crease_threshold = 0.0
ob_cube_10.location = (0.0, 0.0, 0.0)
ob_cube_10.color = (0.8, 0.8, 0.8, 1.0)
ob_cube_10.lineart.crease_threshold = 0.0
ob_cube_9.location = (0.0, 0.0, 0.0)
ob_cube_9.color = (0.8, 0.8, 0.8, 1.0)
ob_cube_9.lineart.crease_threshold = 0.0
ob_cube_8.location = (0.0, 0.0, 0.0)
ob_cube_8.color = (0.8, 0.8, 0.8, 1.0)
ob_cube_8.lineart.crease_threshold = 0.0
ob_cube_7.location = (0.0, 0.0, 0.0)
ob_cube_7.color = (0.8, 0.8, 0.8, 1.0)
ob_cube_7.lineart.crease_threshold = 0.0
ob_cube_6.location = (0.0, 0.0, 0.0)
ob_cube_6.color = (0.8, 0.8, 0.8, 1.0)
ob_cube_6.lineart.crease_threshold = 0.0
ob_cube_5.location = (0.0, 0.0, 0.0)
ob_cube_5.color = (0.8, 0.8, 0.8, 1.0)
ob_cube_5.lineart.crease_threshold = 0.0
ob_cube_4.location = (0.0, 0.0, 0.0)
ob_cube_4.color = (0.8, 0.8, 0.8, 1.0)
ob_cube_4.lineart.crease_threshold = 0.0
ob_cube_3.location = (0.0, 0.0, 0.0)
ob_cube_3.color = (0.8, 0.8, 0.8, 1.0)
ob_cube_3.lineart.crease_threshold = 0.0
ob_cube_1.location = (0.0, 0.0, 0.0)
ob_cube_1.color = (0.8, 0.8, 0.8, 1.0)
ob_cube_1.lineart.crease_threshold = 0.0
ob_cube.location = (0.0, 0.0, 0.0)
ob_cube.color = (0.8, 0.8, 0.8, 1.0)
ob_cube.lineart.crease_threshold = 0.0
ob_cube_2.location = (0.0, 0.0, 0.0)
ob_cube_2.color = (0.8, 0.8, 0.8, 1.0)
ob_cube_2.lineart.crease_threshold = 0.0
ob_plane.location = (0.0, 0.0, 5.797)
ob_plane.color = (0.8, 0.8, 0.8, 1.0)
ob_plane.lineart.crease_threshold = 0.0
ob_cube_001.location = (0.0, 0.0, 0.0)
ob_cube_001.color = (0.8, 0.8, 0.8, 1.0)
ob_cube_001.lineart.crease_threshold = 0.0
ob_cube_1_001.location = (0.0, 0.0, 0.0)
ob_cube_1_001.color = (0.8, 0.8, 0.8, 1.0)
ob_cube_1_001.lineart.crease_threshold = 0.0
ob_cube_3_001.location = (0.0, 0.0, 0.0)
ob_cube_3_001.color = (0.8, 0.8, 0.8, 1.0)
ob_cube_3_001.lineart.crease_threshold = 0.0
ob_cube_4_001.location = (0.0, 0.0, 0.0)
ob_cube_4_001.color = (0.8, 0.8, 0.8, 1.0)
ob_cube_4_001.lineart.crease_threshold = 0.0

# ---- collection membership
col_collection.objects.link(ob_cube_11)
col_collection.objects.link(ob_cube_10)
col_collection.objects.link(ob_cube_9)
col_collection.objects.link(ob_cube_8)
col_collection.objects.link(ob_cube_7)
col_collection.objects.link(ob_cube_6)
col_collection.objects.link(ob_cube_5)
col_collection.objects.link(ob_cube_4)
col_collection.objects.link(ob_cube_3)
col_collection.objects.link(ob_cube_1)
col_collection.objects.link(ob_cube)
col_collection.objects.link(ob_cube_2)
col_collection.objects.link(ob_plane)
col_collection.objects.link(ob_cube_001)
col_collection.objects.link(ob_cube_1_001)
col_collection.objects.link(ob_cube_3_001)
col_collection.objects.link(ob_cube_4_001)

# ---- scene / render settings (as saved in the file)
scene.frame_start = 1; scene.frame_end = 250; scene.frame_set(0)
scene.render.engine = 'CYCLES'
scene.render.fps = 30
scene.cycles.use_denoising = False
scene.cycles.samples = 128
scene.cycles.sampling_pattern = 'TABULATED_SOBOL'
scene.cycles.use_light_tree = False
scene.view_settings.view_transform = 'Filmic'
bpy.context.view_layer.update()

# ---- added for rendering (the .blend has no active camera and no usable light): camera, sun
cam_auto = bpy.data.cameras.new('AutoCamera')
cam_auto.lens = 50.0
cam_auto.sensor_width = 36.0
cam_auto.clip_end = 3147.27
ob_auto_camera = bpy.data.objects.new('AutoCamera', cam_auto)
scene.collection.objects.link(ob_auto_camera)
ob_auto_camera.location = (176.048, -215.99, 153.154)
ob_auto_camera.rotation_euler = (1.09748, -7.21219e-08, 0.694738)
scene.camera = ob_auto_camera
light_auto_sun = bpy.data.lights.new('AutoSun', 'SUN')
light_auto_sun.energy = 3.0
light_auto_sun.angle = 0.0523599
ob_auto_sun = bpy.data.objects.new('AutoSun', light_auto_sun)
scene.collection.objects.link(ob_auto_sun)
ob_auto_sun.rotation_euler = (0.872665, 0.174533, 0.523599)
bpy.context.view_layer.update()
